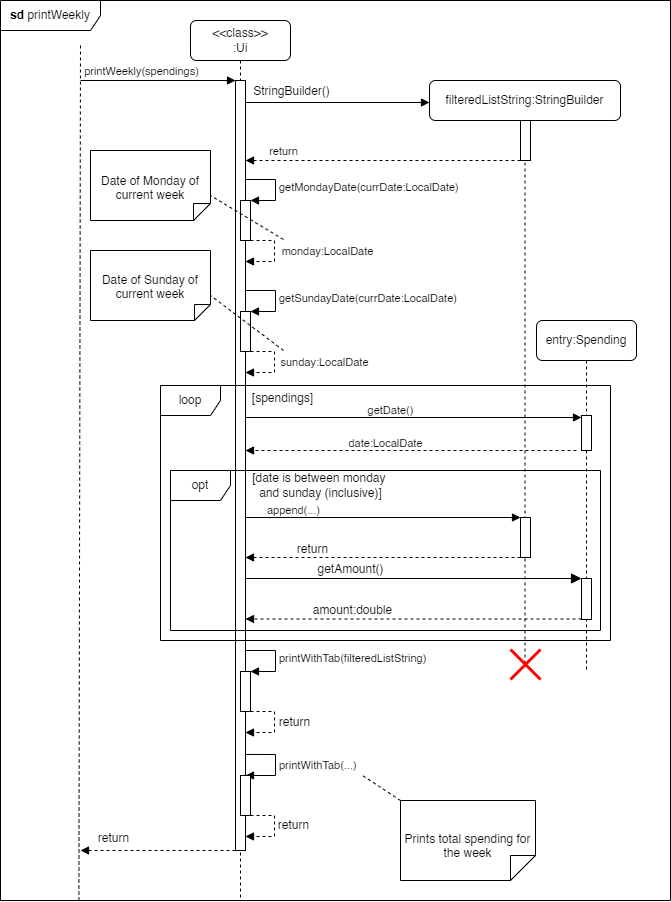

The diagram above was exported from draw.io. Its source (the exported page's mxGraphModel, read from the mxfile embedded in the PNG):
<mxGraphModel dx="780" dy="592" grid="1" gridSize="10" guides="1" tooltips="1" connect="1" arrows="1" fold="1" page="1" pageScale="1" pageWidth="827" pageHeight="1169" math="0" shadow="0">
  <root>
    <mxCell id="0" />
    <mxCell id="1" parent="0" />
    <mxCell id="DzmFbw8f4VmbmkQMaoc1-1" value="" style="endArrow=none;dashed=1;html=1;rounded=0;exitX=0.117;exitY=1;exitDx=0;exitDy=0;exitPerimeter=0;" parent="1" source="DzmFbw8f4VmbmkQMaoc1-51" edge="1">
      <mxGeometry width="50" height="50" relative="1" as="geometry">
        <mxPoint x="160" y="820" as="sourcePoint" />
        <mxPoint x="160" y="44" as="targetPoint" />
      </mxGeometry>
    </mxCell>
    <mxCell id="DzmFbw8f4VmbmkQMaoc1-2" value="" style="html=1;verticalAlign=bottom;labelBackgroundColor=none;endArrow=block;endFill=1;rounded=0;" parent="1" target="DzmFbw8f4VmbmkQMaoc1-4" edge="1">
      <mxGeometry width="160" relative="1" as="geometry">
        <mxPoint x="160" y="80" as="sourcePoint" />
        <mxPoint x="340" y="80" as="targetPoint" />
      </mxGeometry>
    </mxCell>
    <mxCell id="DzmFbw8f4VmbmkQMaoc1-6" value="printWeekly(spendings)" style="edgeLabel;html=1;align=center;verticalAlign=middle;resizable=0;points=[];" parent="DzmFbw8f4VmbmkQMaoc1-2" vertex="1" connectable="0">
      <mxGeometry x="0.1749" y="-1" relative="1" as="geometry">
        <mxPoint x="-31" y="-11" as="offset" />
      </mxGeometry>
    </mxCell>
    <mxCell id="DzmFbw8f4VmbmkQMaoc1-3" value="&amp;lt;&amp;lt;class&amp;gt;&amp;gt;&lt;div&gt;:Ui&lt;/div&gt;" style="shape=umlLifeline;perimeter=lifelinePerimeter;whiteSpace=wrap;html=1;container=1;dropTarget=0;collapsible=0;recursiveResize=0;outlineConnect=0;portConstraint=eastwest;newEdgeStyle={&quot;curved&quot;:0,&quot;rounded&quot;:0};rounded=1;" parent="1" vertex="1">
      <mxGeometry x="270" y="20" width="100" height="880" as="geometry" />
    </mxCell>
    <mxCell id="DzmFbw8f4VmbmkQMaoc1-4" value="" style="html=1;points=[[0,0,0,0,5],[0,1,0,0,-5],[1,0,0,0,5],[1,1,0,0,-5]];perimeter=orthogonalPerimeter;outlineConnect=0;targetShapes=umlLifeline;portConstraint=eastwest;newEdgeStyle={&quot;curved&quot;:0,&quot;rounded&quot;:0};" parent="DzmFbw8f4VmbmkQMaoc1-3" vertex="1">
      <mxGeometry x="45" y="60" width="10" height="770" as="geometry" />
    </mxCell>
    <mxCell id="DzmFbw8f4VmbmkQMaoc1-15" value="getSundayDate(currDate:LocalDate)" style="html=1;align=left;spacingLeft=2;endArrow=block;rounded=0;edgeStyle=orthogonalEdgeStyle;curved=0;rounded=0;" parent="DzmFbw8f4VmbmkQMaoc1-3" target="DzmFbw8f4VmbmkQMaoc1-16" edge="1">
      <mxGeometry relative="1" as="geometry">
        <mxPoint x="55" y="270" as="sourcePoint" />
        <Array as="points">
          <mxPoint x="85" y="270" />
          <mxPoint x="85" y="291" />
        </Array>
      </mxGeometry>
    </mxCell>
    <mxCell id="DzmFbw8f4VmbmkQMaoc1-16" value="" style="html=1;points=[[0,0,0,0,5],[0,1,0,0,-5],[1,0,0,0,5],[1,1,0,0,-5]];perimeter=orthogonalPerimeter;outlineConnect=0;targetShapes=umlLifeline;portConstraint=eastwest;newEdgeStyle={&quot;curved&quot;:0,&quot;rounded&quot;:0};" parent="DzmFbw8f4VmbmkQMaoc1-3" vertex="1">
      <mxGeometry x="50" y="291" width="10" height="40" as="geometry" />
    </mxCell>
    <mxCell id="DzmFbw8f4VmbmkQMaoc1-17" value="" style="html=1;align=left;spacingLeft=2;endArrow=block;rounded=0;edgeStyle=orthogonalEdgeStyle;curved=0;rounded=0;dashed=1;" parent="DzmFbw8f4VmbmkQMaoc1-3" edge="1">
      <mxGeometry relative="1" as="geometry">
        <mxPoint x="60" y="331" as="sourcePoint" />
        <Array as="points">
          <mxPoint x="84" y="331" />
          <mxPoint x="84" y="352" />
        </Array>
        <mxPoint x="55" y="352" as="targetPoint" />
      </mxGeometry>
    </mxCell>
    <mxCell id="DzmFbw8f4VmbmkQMaoc1-18" value="sunday:LocalDate" style="edgeLabel;html=1;align=center;verticalAlign=middle;resizable=0;points=[];" parent="DzmFbw8f4VmbmkQMaoc1-17" vertex="1" connectable="0">
      <mxGeometry x="-0.0341" relative="1" as="geometry">
        <mxPoint x="49" y="-2" as="offset" />
      </mxGeometry>
    </mxCell>
    <mxCell id="DzmFbw8f4VmbmkQMaoc1-45" value="printWithTab(filteredListString)" style="html=1;align=left;spacingLeft=2;endArrow=block;rounded=0;edgeStyle=orthogonalEdgeStyle;curved=0;rounded=0;" parent="DzmFbw8f4VmbmkQMaoc1-3" target="DzmFbw8f4VmbmkQMaoc1-46" edge="1">
      <mxGeometry relative="1" as="geometry">
        <mxPoint x="55" y="630" as="sourcePoint" />
        <Array as="points">
          <mxPoint x="85" y="630" />
          <mxPoint x="85" y="651" />
        </Array>
      </mxGeometry>
    </mxCell>
    <mxCell id="DzmFbw8f4VmbmkQMaoc1-46" value="" style="html=1;points=[[0,0,0,0,5],[0,1,0,0,-5],[1,0,0,0,5],[1,1,0,0,-5]];perimeter=orthogonalPerimeter;outlineConnect=0;targetShapes=umlLifeline;portConstraint=eastwest;newEdgeStyle={&quot;curved&quot;:0,&quot;rounded&quot;:0};" parent="DzmFbw8f4VmbmkQMaoc1-3" vertex="1">
      <mxGeometry x="50" y="651" width="10" height="40" as="geometry" />
    </mxCell>
    <mxCell id="DzmFbw8f4VmbmkQMaoc1-47" value="" style="html=1;align=left;spacingLeft=2;endArrow=block;rounded=0;edgeStyle=orthogonalEdgeStyle;curved=0;rounded=0;dashed=1;" parent="DzmFbw8f4VmbmkQMaoc1-3" edge="1">
      <mxGeometry relative="1" as="geometry">
        <mxPoint x="60" y="691" as="sourcePoint" />
        <Array as="points">
          <mxPoint x="84" y="691" />
          <mxPoint x="84" y="712" />
        </Array>
        <mxPoint x="55" y="712" as="targetPoint" />
      </mxGeometry>
    </mxCell>
    <mxCell id="TGZ2hteL3oOcuOUhuvr0-2" value="return" style="edgeLabel;html=1;align=center;verticalAlign=middle;resizable=0;points=[];fontSize=12;" parent="DzmFbw8f4VmbmkQMaoc1-47" vertex="1" connectable="0">
      <mxGeometry x="0.2613" y="1" relative="1" as="geometry">
        <mxPoint x="21" y="-12" as="offset" />
      </mxGeometry>
    </mxCell>
    <mxCell id="DzmFbw8f4VmbmkQMaoc1-5" value="filteredListString:StringBuilder" style="shape=umlLifeline;perimeter=lifelinePerimeter;whiteSpace=wrap;html=1;container=1;dropTarget=0;collapsible=0;recursiveResize=0;outlineConnect=0;portConstraint=eastwest;newEdgeStyle={&quot;curved&quot;:0,&quot;rounded&quot;:0};rounded=1;" parent="1" vertex="1">
      <mxGeometry x="509" y="80" width="191" height="585" as="geometry" />
    </mxCell>
    <mxCell id="DzmFbw8f4VmbmkQMaoc1-8" value="" style="html=1;points=[[0,0,0,0,5],[0,1,0,0,-5],[1,0,0,0,5],[1,1,0,0,-5]];perimeter=orthogonalPerimeter;outlineConnect=0;targetShapes=umlLifeline;portConstraint=eastwest;newEdgeStyle={&quot;curved&quot;:0,&quot;rounded&quot;:0};" parent="DzmFbw8f4VmbmkQMaoc1-5" vertex="1">
      <mxGeometry x="91" y="40" width="10" height="40" as="geometry" />
    </mxCell>
    <mxCell id="DzmFbw8f4VmbmkQMaoc1-7" value="" style="html=1;verticalAlign=bottom;labelBackgroundColor=none;endArrow=block;endFill=1;rounded=0;" parent="1" edge="1">
      <mxGeometry width="160" relative="1" as="geometry">
        <mxPoint x="325" y="101.99999999999994" as="sourcePoint" />
        <mxPoint x="509" y="102" as="targetPoint" />
      </mxGeometry>
    </mxCell>
    <mxCell id="6O3rvMkmPDV_LtJMHyV1-1" value="StringBuilder()" style="edgeLabel;html=1;align=center;verticalAlign=middle;resizable=0;points=[];fontSize=12;rotation=0;" vertex="1" connectable="0" parent="DzmFbw8f4VmbmkQMaoc1-7">
      <mxGeometry x="0.2029" y="4" relative="1" as="geometry">
        <mxPoint x="-66" y="-8" as="offset" />
      </mxGeometry>
    </mxCell>
    <mxCell id="DzmFbw8f4VmbmkQMaoc1-9" value="" style="html=1;verticalAlign=bottom;labelBackgroundColor=none;endArrow=block;endFill=1;dashed=1;rounded=0;" parent="1" source="DzmFbw8f4VmbmkQMaoc1-8" edge="1">
      <mxGeometry width="160" relative="1" as="geometry">
        <mxPoint x="479" y="160" as="sourcePoint" />
        <mxPoint x="325" y="160" as="targetPoint" />
      </mxGeometry>
    </mxCell>
    <mxCell id="DzmFbw8f4VmbmkQMaoc1-10" value="return" style="edgeLabel;html=1;align=center;verticalAlign=middle;resizable=0;points=[];" parent="DzmFbw8f4VmbmkQMaoc1-9" vertex="1" connectable="0">
      <mxGeometry x="-0.1682" y="-2" relative="1" as="geometry">
        <mxPoint x="-124" y="-8" as="offset" />
      </mxGeometry>
    </mxCell>
    <mxCell id="DzmFbw8f4VmbmkQMaoc1-11" value="" style="html=1;points=[[0,0,0,0,5],[0,1,0,0,-5],[1,0,0,0,5],[1,1,0,0,-5]];perimeter=orthogonalPerimeter;outlineConnect=0;targetShapes=umlLifeline;portConstraint=eastwest;newEdgeStyle={&quot;curved&quot;:0,&quot;rounded&quot;:0};" parent="1" vertex="1">
      <mxGeometry x="320" y="200" width="10" height="40" as="geometry" />
    </mxCell>
    <mxCell id="DzmFbw8f4VmbmkQMaoc1-12" value="getMondayDate(currDate:LocalDate)" style="html=1;align=left;spacingLeft=2;endArrow=block;rounded=0;edgeStyle=orthogonalEdgeStyle;curved=0;rounded=0;" parent="1" target="DzmFbw8f4VmbmkQMaoc1-11" edge="1">
      <mxGeometry relative="1" as="geometry">
        <mxPoint x="325" y="179" as="sourcePoint" />
        <Array as="points">
          <mxPoint x="355" y="179" />
          <mxPoint x="355" y="200" />
        </Array>
      </mxGeometry>
    </mxCell>
    <mxCell id="DzmFbw8f4VmbmkQMaoc1-13" value="" style="html=1;align=left;spacingLeft=2;endArrow=block;rounded=0;edgeStyle=orthogonalEdgeStyle;curved=0;rounded=0;dashed=1;" parent="1" target="DzmFbw8f4VmbmkQMaoc1-4" edge="1">
      <mxGeometry relative="1" as="geometry">
        <mxPoint x="330" y="240" as="sourcePoint" />
        <Array as="points">
          <mxPoint x="354" y="240" />
          <mxPoint x="354" y="261" />
        </Array>
        <mxPoint x="335" y="261" as="targetPoint" />
      </mxGeometry>
    </mxCell>
    <mxCell id="DzmFbw8f4VmbmkQMaoc1-14" value="monday:LocalDate" style="edgeLabel;html=1;align=center;verticalAlign=middle;resizable=0;points=[];" parent="DzmFbw8f4VmbmkQMaoc1-13" vertex="1" connectable="0">
      <mxGeometry x="-0.0341" relative="1" as="geometry">
        <mxPoint x="52" y="-2" as="offset" />
      </mxGeometry>
    </mxCell>
    <mxCell id="DzmFbw8f4VmbmkQMaoc1-20" value="Date of Monday of current week" style="shape=note2;boundedLbl=1;whiteSpace=wrap;html=1;size=17;verticalAlign=top;align=center;flipV=1;" parent="1" vertex="1">
      <mxGeometry x="170" y="150" width="120" height="70" as="geometry" />
    </mxCell>
    <mxCell id="DzmFbw8f4VmbmkQMaoc1-21" value="" style="endArrow=none;dashed=1;html=1;rounded=0;entryX=0;entryY=0;entryDx=120;entryDy=25;entryPerimeter=0;" parent="1" target="DzmFbw8f4VmbmkQMaoc1-20" edge="1">
      <mxGeometry width="50" height="50" relative="1" as="geometry">
        <mxPoint x="363" y="239" as="sourcePoint" />
        <mxPoint x="410" y="240" as="targetPoint" />
      </mxGeometry>
    </mxCell>
    <mxCell id="DzmFbw8f4VmbmkQMaoc1-22" value="Date of Sunday of current week" style="shape=note2;boundedLbl=1;whiteSpace=wrap;html=1;size=16;verticalAlign=top;align=center;flipV=1;" parent="1" vertex="1">
      <mxGeometry x="170" y="250" width="120" height="70" as="geometry" />
    </mxCell>
    <mxCell id="DzmFbw8f4VmbmkQMaoc1-23" value="" style="endArrow=none;dashed=1;html=1;rounded=0;entryX=0;entryY=0;entryDx=120;entryDy=25;entryPerimeter=0;" parent="1" target="DzmFbw8f4VmbmkQMaoc1-22" edge="1">
      <mxGeometry width="50" height="50" relative="1" as="geometry">
        <mxPoint x="363" y="350" as="sourcePoint" />
        <mxPoint x="440" y="260" as="targetPoint" />
      </mxGeometry>
    </mxCell>
    <mxCell id="DzmFbw8f4VmbmkQMaoc1-26" value="loop" style="shape=umlFrame;whiteSpace=wrap;html=1;pointerEvents=0;" parent="1" vertex="1">
      <mxGeometry x="240" y="385" width="450" height="255" as="geometry" />
    </mxCell>
    <mxCell id="DzmFbw8f4VmbmkQMaoc1-27" value="[spendings]" style="text;html=1;align=center;verticalAlign=middle;resizable=0;points=[];autosize=1;strokeColor=none;fillColor=none;" parent="1" vertex="1">
      <mxGeometry x="322" y="383" width="80" height="30" as="geometry" />
    </mxCell>
    <mxCell id="DzmFbw8f4VmbmkQMaoc1-28" value="entry:Spending" style="shape=umlLifeline;perimeter=lifelinePerimeter;whiteSpace=wrap;html=1;container=1;dropTarget=0;collapsible=0;recursiveResize=0;outlineConnect=0;portConstraint=eastwest;newEdgeStyle={&quot;curved&quot;:0,&quot;rounded&quot;:0};rounded=1;" parent="1" vertex="1">
      <mxGeometry x="616" y="320" width="100" height="350" as="geometry" />
    </mxCell>
    <mxCell id="DzmFbw8f4VmbmkQMaoc1-33" value="" style="html=1;points=[[0,0,0,0,5],[0,1,0,0,-5],[1,0,0,0,5],[1,1,0,0,-5]];perimeter=orthogonalPerimeter;outlineConnect=0;targetShapes=umlLifeline;portConstraint=eastwest;newEdgeStyle={&quot;curved&quot;:0,&quot;rounded&quot;:0};" parent="DzmFbw8f4VmbmkQMaoc1-28" vertex="1">
      <mxGeometry x="45" y="95" width="10" height="35" as="geometry" />
    </mxCell>
    <mxCell id="DzmFbw8f4VmbmkQMaoc1-34" value="" style="html=1;verticalAlign=bottom;labelBackgroundColor=none;endArrow=block;endFill=1;rounded=0;" parent="1" target="DzmFbw8f4VmbmkQMaoc1-33" edge="1">
      <mxGeometry width="160" relative="1" as="geometry">
        <mxPoint x="325" y="417" as="sourcePoint" />
        <mxPoint x="656" y="417" as="targetPoint" />
      </mxGeometry>
    </mxCell>
    <mxCell id="DzmFbw8f4VmbmkQMaoc1-35" value="getDate()" style="edgeLabel;html=1;align=center;verticalAlign=middle;resizable=0;points=[];" parent="DzmFbw8f4VmbmkQMaoc1-34" vertex="1" connectable="0">
      <mxGeometry x="0.0459" y="-1" relative="1" as="geometry">
        <mxPoint x="-32" y="-9" as="offset" />
      </mxGeometry>
    </mxCell>
    <mxCell id="DzmFbw8f4VmbmkQMaoc1-36" value="" style="html=1;verticalAlign=bottom;labelBackgroundColor=none;endArrow=block;endFill=1;dashed=1;rounded=0;exitX=0;exitY=1;exitDx=0;exitDy=-5;exitPerimeter=0;" parent="1" edge="1">
      <mxGeometry width="160" relative="1" as="geometry">
        <mxPoint x="656" y="450" as="sourcePoint" />
        <mxPoint x="325" y="450" as="targetPoint" />
      </mxGeometry>
    </mxCell>
    <mxCell id="DzmFbw8f4VmbmkQMaoc1-37" value="&lt;font style=&quot;font-size: 11px;&quot;&gt;date:LocalDate&lt;/font&gt;" style="text;html=1;align=center;verticalAlign=middle;resizable=0;points=[];autosize=1;strokeColor=none;fillColor=none;" parent="1" vertex="1">
      <mxGeometry x="415" y="428" width="100" height="30" as="geometry" />
    </mxCell>
    <mxCell id="DzmFbw8f4VmbmkQMaoc1-38" value="opt" style="shape=umlFrame;whiteSpace=wrap;html=1;pointerEvents=0;" parent="1" vertex="1">
      <mxGeometry x="250" y="470" width="430" height="160" as="geometry" />
    </mxCell>
    <mxCell id="DzmFbw8f4VmbmkQMaoc1-39" value="[date is between monday&amp;nbsp;&lt;div&gt;and sunday (inclusive)]&lt;/div&gt;" style="text;html=1;align=center;verticalAlign=middle;resizable=0;points=[];autosize=1;strokeColor=none;fillColor=none;" parent="1" vertex="1">
      <mxGeometry x="320" y="465" width="160" height="40" as="geometry" />
    </mxCell>
    <mxCell id="DzmFbw8f4VmbmkQMaoc1-40" value="" style="html=1;points=[[0,0,0,0,5],[0,1,0,0,-5],[1,0,0,0,5],[1,1,0,0,-5]];perimeter=orthogonalPerimeter;outlineConnect=0;targetShapes=umlLifeline;portConstraint=eastwest;newEdgeStyle={&quot;curved&quot;:0,&quot;rounded&quot;:0};" parent="1" vertex="1">
      <mxGeometry x="600" y="517" width="10" height="40" as="geometry" />
    </mxCell>
    <mxCell id="DzmFbw8f4VmbmkQMaoc1-42" value="" style="html=1;verticalAlign=bottom;labelBackgroundColor=none;endArrow=block;endFill=1;rounded=0;" parent="1" target="DzmFbw8f4VmbmkQMaoc1-40" edge="1">
      <mxGeometry width="160" relative="1" as="geometry">
        <mxPoint x="325" y="517" as="sourcePoint" />
        <mxPoint x="509" y="517" as="targetPoint" />
      </mxGeometry>
    </mxCell>
    <mxCell id="DzmFbw8f4VmbmkQMaoc1-43" value="append(...)" style="edgeLabel;html=1;align=center;verticalAlign=middle;resizable=0;points=[];" parent="DzmFbw8f4VmbmkQMaoc1-42" vertex="1" connectable="0">
      <mxGeometry x="-0.4477" relative="1" as="geometry">
        <mxPoint x="-29" y="-8" as="offset" />
      </mxGeometry>
    </mxCell>
    <mxCell id="DzmFbw8f4VmbmkQMaoc1-44" value="" style="html=1;verticalAlign=bottom;labelBackgroundColor=none;endArrow=block;endFill=1;dashed=1;rounded=0;" parent="1" source="DzmFbw8f4VmbmkQMaoc1-40" edge="1">
      <mxGeometry width="160" relative="1" as="geometry">
        <mxPoint x="554" y="557" as="sourcePoint" />
        <mxPoint x="325" y="557" as="targetPoint" />
      </mxGeometry>
    </mxCell>
    <mxCell id="TGZ2hteL3oOcuOUhuvr0-1" value="return" style="edgeLabel;html=1;align=center;verticalAlign=middle;resizable=0;points=[];fontSize=12;" parent="DzmFbw8f4VmbmkQMaoc1-44" vertex="1" connectable="0">
      <mxGeometry x="-0.313" y="-4" relative="1" as="geometry">
        <mxPoint x="-115" y="-5" as="offset" />
      </mxGeometry>
    </mxCell>
    <mxCell id="DzmFbw8f4VmbmkQMaoc1-49" value="" style="shape=umlDestroy;whiteSpace=wrap;html=1;strokeWidth=3;targetShapes=umlLifeline;strokeColor=#ff0000;" parent="1" vertex="1">
      <mxGeometry x="590" y="649" width="30" height="30" as="geometry" />
    </mxCell>
    <mxCell id="DzmFbw8f4VmbmkQMaoc1-50" value="" style="html=1;verticalAlign=bottom;labelBackgroundColor=none;endArrow=block;endFill=1;dashed=1;rounded=0;" parent="1" edge="1">
      <mxGeometry width="160" relative="1" as="geometry">
        <mxPoint x="315" y="850" as="sourcePoint" />
        <mxPoint x="160" y="850" as="targetPoint" />
      </mxGeometry>
    </mxCell>
    <mxCell id="TGZ2hteL3oOcuOUhuvr0-3" value="return" style="edgeLabel;html=1;align=center;verticalAlign=middle;resizable=0;points=[];fontSize=12;" parent="DzmFbw8f4VmbmkQMaoc1-50" vertex="1" connectable="0">
      <mxGeometry x="-0.2817" relative="1" as="geometry">
        <mxPoint x="-67" y="-13" as="offset" />
      </mxGeometry>
    </mxCell>
    <mxCell id="DzmFbw8f4VmbmkQMaoc1-51" value="&lt;b&gt;sd&lt;/b&gt;&amp;nbsp;printWeekly" style="shape=umlFrame;whiteSpace=wrap;html=1;pointerEvents=0;width=100;height=30;" parent="1" vertex="1">
      <mxGeometry x="80" width="670" height="900" as="geometry" />
    </mxCell>
    <mxCell id="sgDxsI-Ba_mWRH00U6SR-1" value="" style="html=1;points=[[0,0,0,0,5],[0,1,0,0,-5],[1,0,0,0,5],[1,1,0,0,-5]];perimeter=orthogonalPerimeter;outlineConnect=0;targetShapes=umlLifeline;portConstraint=eastwest;newEdgeStyle={&quot;curved&quot;:0,&quot;rounded&quot;:0};" parent="1" vertex="1">
      <mxGeometry x="661" y="578" width="10" height="41" as="geometry" />
    </mxCell>
    <mxCell id="sgDxsI-Ba_mWRH00U6SR-2" value="getAmount()" style="html=1;verticalAlign=bottom;endArrow=block;curved=0;rounded=0;fontSize=12;startSize=8;endSize=8;" parent="1" edge="1">
      <mxGeometry x="-0.375" width="80" relative="1" as="geometry">
        <mxPoint x="325" y="578" as="sourcePoint" />
        <mxPoint x="661" y="578" as="targetPoint" />
        <mxPoint as="offset" />
      </mxGeometry>
    </mxCell>
    <mxCell id="sgDxsI-Ba_mWRH00U6SR-5" value="" style="html=1;verticalAlign=bottom;labelBackgroundColor=none;endArrow=block;endFill=1;dashed=1;rounded=0;" parent="1" edge="1">
      <mxGeometry width="160" relative="1" as="geometry">
        <mxPoint x="661" y="618.5" as="sourcePoint" />
        <mxPoint x="325" y="618.5" as="targetPoint" />
      </mxGeometry>
    </mxCell>
    <mxCell id="sgDxsI-Ba_mWRH00U6SR-6" value="amount:double" style="edgeLabel;html=1;align=center;verticalAlign=middle;resizable=0;points=[];fontSize=12;" parent="sgDxsI-Ba_mWRH00U6SR-5" vertex="1" connectable="0">
      <mxGeometry x="-0.313" y="-4" relative="1" as="geometry">
        <mxPoint x="-115" y="-5" as="offset" />
      </mxGeometry>
    </mxCell>
    <mxCell id="sgDxsI-Ba_mWRH00U6SR-8" value="printWithTab(...)" style="html=1;align=left;spacingLeft=2;endArrow=block;rounded=0;edgeStyle=orthogonalEdgeStyle;curved=0;rounded=0;" parent="1" target="sgDxsI-Ba_mWRH00U6SR-7" edge="1">
      <mxGeometry relative="1" as="geometry">
        <mxPoint x="325" y="753.97" as="sourcePoint" />
        <Array as="points">
          <mxPoint x="355" y="753.97" />
          <mxPoint x="355" y="774.97" />
        </Array>
      </mxGeometry>
    </mxCell>
    <mxCell id="sgDxsI-Ba_mWRH00U6SR-7" value="" style="html=1;points=[[0,0,0,0,5],[0,1,0,0,-5],[1,0,0,0,5],[1,1,0,0,-5]];perimeter=orthogonalPerimeter;outlineConnect=0;targetShapes=umlLifeline;portConstraint=eastwest;newEdgeStyle={&quot;curved&quot;:0,&quot;rounded&quot;:0};" parent="1" vertex="1">
      <mxGeometry x="320" y="774.97" width="10" height="40" as="geometry" />
    </mxCell>
    <mxCell id="sgDxsI-Ba_mWRH00U6SR-9" value="" style="html=1;align=left;spacingLeft=2;endArrow=block;rounded=0;edgeStyle=orthogonalEdgeStyle;curved=0;rounded=0;dashed=1;" parent="1" edge="1">
      <mxGeometry relative="1" as="geometry">
        <mxPoint x="330" y="814.97" as="sourcePoint" />
        <Array as="points">
          <mxPoint x="354" y="814.97" />
          <mxPoint x="354" y="835.97" />
        </Array>
        <mxPoint x="325" y="835.97" as="targetPoint" />
      </mxGeometry>
    </mxCell>
    <mxCell id="sgDxsI-Ba_mWRH00U6SR-10" value="return" style="edgeLabel;html=1;align=center;verticalAlign=middle;resizable=0;points=[];fontSize=12;" parent="sgDxsI-Ba_mWRH00U6SR-9" vertex="1" connectable="0">
      <mxGeometry x="0.2613" y="1" relative="1" as="geometry">
        <mxPoint x="21" y="-12" as="offset" />
      </mxGeometry>
    </mxCell>
    <mxCell id="sgDxsI-Ba_mWRH00U6SR-11" value="Prints total spending for the week" style="shape=note2;boundedLbl=1;whiteSpace=wrap;html=1;size=25;verticalAlign=top;align=center;flipV=1;" parent="1" vertex="1">
      <mxGeometry x="480" y="800" width="135" height="80" as="geometry" />
    </mxCell>
    <mxCell id="sgDxsI-Ba_mWRH00U6SR-13" value="" style="endArrow=none;dashed=1;html=1;rounded=0;fontSize=12;startSize=8;endSize=8;curved=1;exitX=0;exitY=1;exitDx=0;exitDy=0;exitPerimeter=0;" parent="1" source="sgDxsI-Ba_mWRH00U6SR-11" edge="1">
      <mxGeometry width="50" height="50" relative="1" as="geometry">
        <mxPoint x="480" y="774.97" as="sourcePoint" />
        <mxPoint x="442" y="775" as="targetPoint" />
      </mxGeometry>
    </mxCell>
  </root>
</mxGraphModel>